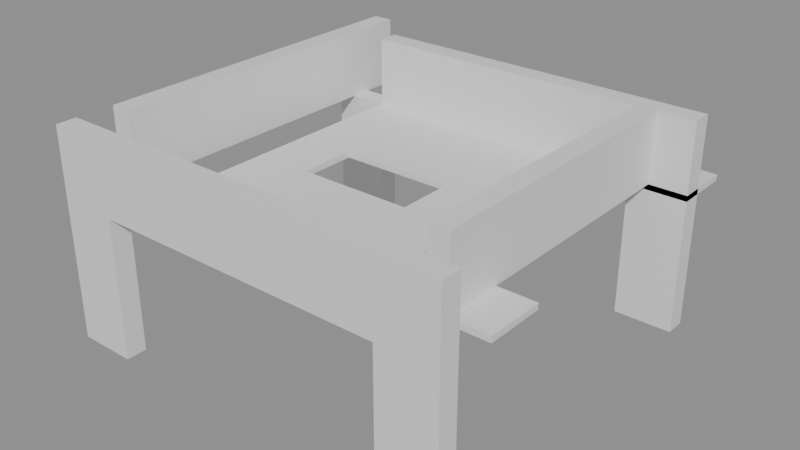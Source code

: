 # Source: building_lego.blend  (saved by Blender 5.0.119; exported with 4.5.12 LTS)
import bpy
from mathutils import Matrix  # noqa: F401  (used for matrix-valued properties, if any)

bpy.ops.wm.read_factory_settings(use_empty=True)
scene = bpy.context.scene
scene.name = 'Scene'

# ---- collections
col_01_paredes_externas = bpy.data.collections.new('01_Paredes_Externas'); scene.collection.children.link(col_01_paredes_externas)
col_03_pisos_escadas = bpy.data.collections.new('03_Pisos_Escadas'); scene.collection.children.link(col_03_pisos_escadas)

# ---- materials (node trees are filled in below, after node groups)
mat_mat_parede_externa = bpy.data.materials.new('Mat_Parede_Externa')
mat_mat_pisos = bpy.data.materials.new('Mat_Pisos')

# ---- material node trees
mat_mat_parede_externa.use_nodes = True; mat_mat_parede_externa.node_tree.nodes.clear()
_N = mat_mat_parede_externa.node_tree.nodes; _L = mat_mat_parede_externa.node_tree.links
n0 = _N.new('ShaderNodeBsdfPrincipled'); n0.name = 'BSDF - Pré-fundamentado'; n0.location = (-200, 100)
n1 = _N.new('ShaderNodeOutputMaterial'); n1.name = 'Saída de material'; n1.location = (200, 100)
_L.new(n0.outputs[0], n1.inputs[0])
n1.is_active_output = True
mat_mat_pisos.use_nodes = True; mat_mat_pisos.node_tree.nodes.clear()
_N = mat_mat_pisos.node_tree.nodes; _L = mat_mat_pisos.node_tree.links
n0 = _N.new('ShaderNodeBsdfPrincipled'); n0.name = 'BSDF - Pré-fundamentado'; n0.location = (-200, 100)
n1 = _N.new('ShaderNodeOutputMaterial'); n1.name = 'Saída de material'; n1.location = (200, 100)
_L.new(n0.outputs[0], n1.inputs[0])
n1.is_active_output = True

# ---- meshes
me_bloco_log_post_1361_591_z_87 = bpy.data.meshes.new('Bloco_log_post_1361_591_z-87')
me_bloco_log_post_1361_591_z_87.from_pydata([(-0.5, -0.175, -1.2), (0.5, -0.175, -1.2), (0.5, 0.175, -1.2), (-0.5, 0.175, -1.2), (-0.5, -0.175, 1.2), (0.5, -0.175, 1.2), (0.5, 0.175, 1.2), (-0.5, 0.175, 1.2)], [], [(0, 1, 2, 3), (4, 7, 6, 5), (0, 4, 5, 1), (2, 6, 7, 3), (0, 3, 7, 4), (1, 5, 6, 2)])
me_bloco_log_post_1361_591_z_87.materials.append(mat_mat_parede_externa)
me_bloco_log_post_1361_591_z_87.update()
me_bloco_log_post_1361_591_z_67 = bpy.data.meshes.new('Bloco_log_post_1361_591_z-67')
me_bloco_log_post_1361_591_z_67.from_pydata([(-0.5, -0.175, -0.6), (0.5, -0.175, -0.6), (0.5, 0.175, -0.6), (-0.5, 0.175, -0.6), (-0.5, -0.175, 0.6), (0.5, -0.175, 0.6), (0.5, 0.175, 0.6), (-0.5, 0.175, 0.6)], [], [(0, 1, 2, 3), (4, 7, 6, 5), (0, 4, 5, 1), (2, 6, 7, 3), (0, 3, 7, 4), (1, 5, 6, 2)])
me_bloco_log_post_1361_591_z_67.materials.append(mat_mat_parede_externa)
me_bloco_log_post_1361_591_z_67.update()
me_bloco_log_wall_1362_591_z_67 = bpy.data.meshes.new('Bloco_log_wall_1362_591_z-67')
me_bloco_log_wall_1362_591_z_67.from_pydata([(-0.5, -0.175, -0.6), (0.5, -0.175, -0.6), (0.5, 0.175, -0.6), (-0.5, 0.175, -0.6), (-0.5, -0.175, 0.6), (0.5, -0.175, 0.6), (0.5, 0.175, 0.6), (-0.5, 0.175, 0.6)], [], [(0, 1, 2, 3), (4, 7, 6, 5), (0, 4, 5, 1), (2, 6, 7, 3), (0, 3, 7, 4), (1, 5, 6, 2)])
me_bloco_log_wall_1362_591_z_67.materials.append(mat_mat_parede_externa)
me_bloco_log_wall_1362_591_z_67.update()
me_bloco_log_wall_1363_591_z_67 = bpy.data.meshes.new('Bloco_log_wall_1363_591_z-67')
me_bloco_log_wall_1363_591_z_67.from_pydata([(-0.5, -0.175, -0.6), (0.5, -0.175, -0.6), (0.5, 0.175, -0.6), (-0.5, 0.175, -0.6), (-0.5, -0.175, 0.6), (0.5, -0.175, 0.6), (0.5, 0.175, 0.6), (-0.5, 0.175, 0.6)], [], [(0, 1, 2, 3), (4, 7, 6, 5), (0, 4, 5, 1), (2, 6, 7, 3), (0, 3, 7, 4), (1, 5, 6, 2)])
me_bloco_log_wall_1363_591_z_67.materials.append(mat_mat_parede_externa)
me_bloco_log_wall_1363_591_z_67.update()
me_bloco_log_wall_1364_591_z_67 = bpy.data.meshes.new('Bloco_log_wall_1364_591_z-67')
me_bloco_log_wall_1364_591_z_67.from_pydata([(-0.5, -0.175, -0.6), (0.5, -0.175, -0.6), (0.5, 0.175, -0.6), (-0.5, 0.175, -0.6), (-0.5, -0.175, 0.6), (0.5, -0.175, 0.6), (0.5, 0.175, 0.6), (-0.5, 0.175, 0.6)], [], [(0, 1, 2, 3), (4, 7, 6, 5), (0, 4, 5, 1), (2, 6, 7, 3), (0, 3, 7, 4), (1, 5, 6, 2)])
me_bloco_log_wall_1364_591_z_67.materials.append(mat_mat_parede_externa)
me_bloco_log_wall_1364_591_z_67.update()
me_bloco_log_wall_1365_591_z_67 = bpy.data.meshes.new('Bloco_log_wall_1365_591_z-67')
me_bloco_log_wall_1365_591_z_67.from_pydata([(-0.5, -0.175, -0.6), (0.5, -0.175, -0.6), (0.5, 0.175, -0.6), (-0.5, 0.175, -0.6), (-0.5, -0.175, 0.6), (0.5, -0.175, 0.6), (0.5, 0.175, 0.6), (-0.5, 0.175, 0.6)], [], [(0, 1, 2, 3), (4, 7, 6, 5), (0, 4, 5, 1), (2, 6, 7, 3), (0, 3, 7, 4), (1, 5, 6, 2)])
me_bloco_log_wall_1365_591_z_67.materials.append(mat_mat_parede_externa)
me_bloco_log_wall_1365_591_z_67.update()
me_bloco_log_wall_1366_591_z_67 = bpy.data.meshes.new('Bloco_log_wall_1366_591_z-67')
me_bloco_log_wall_1366_591_z_67.from_pydata([(-0.5, -0.175, -0.6), (0.5, -0.175, -0.6), (0.5, 0.175, -0.6), (-0.5, 0.175, -0.6), (-0.5, -0.175, 0.6), (0.5, -0.175, 0.6), (0.5, 0.175, 0.6), (-0.5, 0.175, 0.6)], [], [(0, 1, 2, 3), (4, 7, 6, 5), (0, 4, 5, 1), (2, 6, 7, 3), (0, 3, 7, 4), (1, 5, 6, 2)])
me_bloco_log_wall_1366_591_z_67.materials.append(mat_mat_parede_externa)
me_bloco_log_wall_1366_591_z_67.update()
me_bloco_log_post_1367_591_z_87 = bpy.data.meshes.new('Bloco_log_post_1367_591_z-87')
me_bloco_log_post_1367_591_z_87.from_pydata([(-0.5, -0.175, -1.2), (0.5, -0.175, -1.2), (0.5, 0.175, -1.2), (-0.5, 0.175, -1.2), (-0.5, -0.175, 1.2), (0.5, -0.175, 1.2), (0.5, 0.175, 1.2), (-0.5, 0.175, 1.2)], [], [(0, 1, 2, 3), (4, 7, 6, 5), (0, 4, 5, 1), (2, 6, 7, 3), (0, 3, 7, 4), (1, 5, 6, 2)])
me_bloco_log_post_1367_591_z_87.materials.append(mat_mat_parede_externa)
me_bloco_log_post_1367_591_z_87.update()
me_bloco_log_wall_1367_591_z_67 = bpy.data.meshes.new('Bloco_log_wall_1367_591_z-67')
me_bloco_log_wall_1367_591_z_67.from_pydata([(-0.5, -0.175, -0.6), (0.5, -0.175, -0.6), (0.5, 0.175, -0.6), (-0.5, 0.175, -0.6), (-0.5, -0.175, 0.6), (0.5, -0.175, 0.6), (0.5, 0.175, 0.6), (-0.5, 0.175, 0.6)], [], [(0, 1, 2, 3), (4, 7, 6, 5), (0, 4, 5, 1), (2, 6, 7, 3), (0, 3, 7, 4), (1, 5, 6, 2)])
me_bloco_log_wall_1367_591_z_67.materials.append(mat_mat_parede_externa)
me_bloco_log_wall_1367_591_z_67.update()
me_bloco_log_post_1361_597_z_87 = bpy.data.meshes.new('Bloco_log_post_1361_597_z-87')
me_bloco_log_post_1361_597_z_87.from_pydata([(-0.5, -0.175, -1.2), (0.5, -0.175, -1.2), (0.5, 0.175, -1.2), (-0.5, 0.175, -1.2), (-0.5, -0.175, 1.2), (0.5, -0.175, 1.2), (0.5, 0.175, 1.2), (-0.5, 0.175, 1.2)], [], [(0, 1, 2, 3), (4, 7, 6, 5), (0, 4, 5, 1), (2, 6, 7, 3), (0, 3, 7, 4), (1, 5, 6, 2)])
me_bloco_log_post_1361_597_z_87.materials.append(mat_mat_parede_externa)
me_bloco_log_post_1361_597_z_87.update()
me_bloco_log_wall_1362_597_z_67 = bpy.data.meshes.new('Bloco_log_wall_1362_597_z-67')
me_bloco_log_wall_1362_597_z_67.from_pydata([(-0.5, -0.175, -0.6), (0.5, -0.175, -0.6), (0.5, 0.175, -0.6), (-0.5, 0.175, -0.6), (-0.5, -0.175, 0.6), (0.5, -0.175, 0.6), (0.5, 0.175, 0.6), (-0.5, 0.175, 0.6)], [], [(0, 1, 2, 3), (4, 7, 6, 5), (0, 4, 5, 1), (2, 6, 7, 3), (0, 3, 7, 4), (1, 5, 6, 2)])
me_bloco_log_wall_1362_597_z_67.materials.append(mat_mat_parede_externa)
me_bloco_log_wall_1362_597_z_67.update()
me_bloco_log_wall_1363_597_z_67 = bpy.data.meshes.new('Bloco_log_wall_1363_597_z-67')
me_bloco_log_wall_1363_597_z_67.from_pydata([(-0.5, -0.175, -0.6), (0.5, -0.175, -0.6), (0.5, 0.175, -0.6), (-0.5, 0.175, -0.6), (-0.5, -0.175, 0.6), (0.5, -0.175, 0.6), (0.5, 0.175, 0.6), (-0.5, 0.175, 0.6)], [], [(0, 1, 2, 3), (4, 7, 6, 5), (0, 4, 5, 1), (2, 6, 7, 3), (0, 3, 7, 4), (1, 5, 6, 2)])
me_bloco_log_wall_1363_597_z_67.materials.append(mat_mat_parede_externa)
me_bloco_log_wall_1363_597_z_67.update()
me_bloco_log_wall_1364_597_z_67 = bpy.data.meshes.new('Bloco_log_wall_1364_597_z-67')
me_bloco_log_wall_1364_597_z_67.from_pydata([(-0.5, -0.175, -0.6), (0.5, -0.175, -0.6), (0.5, 0.175, -0.6), (-0.5, 0.175, -0.6), (-0.5, -0.175, 0.6), (0.5, -0.175, 0.6), (0.5, 0.175, 0.6), (-0.5, 0.175, 0.6)], [], [(0, 1, 2, 3), (4, 7, 6, 5), (0, 4, 5, 1), (2, 6, 7, 3), (0, 3, 7, 4), (1, 5, 6, 2)])
me_bloco_log_wall_1364_597_z_67.materials.append(mat_mat_parede_externa)
me_bloco_log_wall_1364_597_z_67.update()
me_bloco_log_wall_1365_597_z_67 = bpy.data.meshes.new('Bloco_log_wall_1365_597_z-67')
me_bloco_log_wall_1365_597_z_67.from_pydata([(-0.5, -0.175, -0.6), (0.5, -0.175, -0.6), (0.5, 0.175, -0.6), (-0.5, 0.175, -0.6), (-0.5, -0.175, 0.6), (0.5, -0.175, 0.6), (0.5, 0.175, 0.6), (-0.5, 0.175, 0.6)], [], [(0, 1, 2, 3), (4, 7, 6, 5), (0, 4, 5, 1), (2, 6, 7, 3), (0, 3, 7, 4), (1, 5, 6, 2)])
me_bloco_log_wall_1365_597_z_67.materials.append(mat_mat_parede_externa)
me_bloco_log_wall_1365_597_z_67.update()
me_bloco_log_wall_1366_597_z_67 = bpy.data.meshes.new('Bloco_log_wall_1366_597_z-67')
me_bloco_log_wall_1366_597_z_67.from_pydata([(-0.5, -0.175, -0.6), (0.5, -0.175, -0.6), (0.5, 0.175, -0.6), (-0.5, 0.175, -0.6), (-0.5, -0.175, 0.6), (0.5, -0.175, 0.6), (0.5, 0.175, 0.6), (-0.5, 0.175, 0.6)], [], [(0, 1, 2, 3), (4, 7, 6, 5), (0, 4, 5, 1), (2, 6, 7, 3), (0, 3, 7, 4), (1, 5, 6, 2)])
me_bloco_log_wall_1366_597_z_67.materials.append(mat_mat_parede_externa)
me_bloco_log_wall_1366_597_z_67.update()
me_bloco_log_post_1367_597_z_87 = bpy.data.meshes.new('Bloco_log_post_1367_597_z-87')
me_bloco_log_post_1367_597_z_87.from_pydata([(-0.5, -0.175, -1.2), (0.5, -0.175, -1.2), (0.5, 0.175, -1.2), (-0.5, 0.175, -1.2), (-0.5, -0.175, 1.2), (0.5, -0.175, 1.2), (0.5, 0.175, 1.2), (-0.5, 0.175, 1.2)], [], [(0, 1, 2, 3), (4, 7, 6, 5), (0, 4, 5, 1), (2, 6, 7, 3), (0, 3, 7, 4), (1, 5, 6, 2)])
me_bloco_log_post_1367_597_z_87.materials.append(mat_mat_parede_externa)
me_bloco_log_post_1367_597_z_87.update()
me_bloco_log_wall_1367_597_z_67 = bpy.data.meshes.new('Bloco_log_wall_1367_597_z-67')
me_bloco_log_wall_1367_597_z_67.from_pydata([(-0.5, -0.175, -0.6), (0.5, -0.175, -0.6), (0.5, 0.175, -0.6), (-0.5, 0.175, -0.6), (-0.5, -0.175, 0.6), (0.5, -0.175, 0.6), (0.5, 0.175, 0.6), (-0.5, 0.175, 0.6)], [], [(0, 1, 2, 3), (4, 7, 6, 5), (0, 4, 5, 1), (2, 6, 7, 3), (0, 3, 7, 4), (1, 5, 6, 2)])
me_bloco_log_wall_1367_597_z_67.materials.append(mat_mat_parede_externa)
me_bloco_log_wall_1367_597_z_67.update()
me_bloco_log_wall_1361_592_z_67 = bpy.data.meshes.new('Bloco_log_wall_1361_592_z-67')
me_bloco_log_wall_1361_592_z_67.from_pydata([(-0.175, -0.5, -0.6), (0.175, -0.5, -0.6), (0.175, 0.5, -0.6), (-0.175, 0.5, -0.6), (-0.175, -0.5, 0.6), (0.175, -0.5, 0.6), (0.175, 0.5, 0.6), (-0.175, 0.5, 0.6)], [], [(0, 1, 2, 3), (4, 7, 6, 5), (0, 4, 5, 1), (2, 6, 7, 3), (0, 3, 7, 4), (1, 5, 6, 2)])
me_bloco_log_wall_1361_592_z_67.materials.append(mat_mat_parede_externa)
me_bloco_log_wall_1361_592_z_67.update()
me_bloco_log_wall_1361_593_z_67 = bpy.data.meshes.new('Bloco_log_wall_1361_593_z-67')
me_bloco_log_wall_1361_593_z_67.from_pydata([(-0.175, -0.5, -0.6), (0.175, -0.5, -0.6), (0.175, 0.5, -0.6), (-0.175, 0.5, -0.6), (-0.175, -0.5, 0.6), (0.175, -0.5, 0.6), (0.175, 0.5, 0.6), (-0.175, 0.5, 0.6)], [], [(0, 1, 2, 3), (4, 7, 6, 5), (0, 4, 5, 1), (2, 6, 7, 3), (0, 3, 7, 4), (1, 5, 6, 2)])
me_bloco_log_wall_1361_593_z_67.materials.append(mat_mat_parede_externa)
me_bloco_log_wall_1361_593_z_67.update()
me_bloco_log_wall_1361_594_z_67 = bpy.data.meshes.new('Bloco_log_wall_1361_594_z-67')
me_bloco_log_wall_1361_594_z_67.from_pydata([(-0.175, -0.5, -0.6), (0.175, -0.5, -0.6), (0.175, 0.5, -0.6), (-0.175, 0.5, -0.6), (-0.175, -0.5, 0.6), (0.175, -0.5, 0.6), (0.175, 0.5, 0.6), (-0.175, 0.5, 0.6)], [], [(0, 1, 2, 3), (4, 7, 6, 5), (0, 4, 5, 1), (2, 6, 7, 3), (0, 3, 7, 4), (1, 5, 6, 2)])
me_bloco_log_wall_1361_594_z_67.materials.append(mat_mat_parede_externa)
me_bloco_log_wall_1361_594_z_67.update()
me_bloco_log_wall_1361_595_z_67 = bpy.data.meshes.new('Bloco_log_wall_1361_595_z-67')
me_bloco_log_wall_1361_595_z_67.from_pydata([(-0.175, -0.5, -0.6), (0.175, -0.5, -0.6), (0.175, 0.5, -0.6), (-0.175, 0.5, -0.6), (-0.175, -0.5, 0.6), (0.175, -0.5, 0.6), (0.175, 0.5, 0.6), (-0.175, 0.5, 0.6)], [], [(0, 1, 2, 3), (4, 7, 6, 5), (0, 4, 5, 1), (2, 6, 7, 3), (0, 3, 7, 4), (1, 5, 6, 2)])
me_bloco_log_wall_1361_595_z_67.materials.append(mat_mat_parede_externa)
me_bloco_log_wall_1361_595_z_67.update()
me_bloco_log_wall_1361_596_z_67 = bpy.data.meshes.new('Bloco_log_wall_1361_596_z-67')
me_bloco_log_wall_1361_596_z_67.from_pydata([(-0.175, -0.5, -0.6), (0.175, -0.5, -0.6), (0.175, 0.5, -0.6), (-0.175, 0.5, -0.6), (-0.175, -0.5, 0.6), (0.175, -0.5, 0.6), (0.175, 0.5, 0.6), (-0.175, 0.5, 0.6)], [], [(0, 1, 2, 3), (4, 7, 6, 5), (0, 4, 5, 1), (2, 6, 7, 3), (0, 3, 7, 4), (1, 5, 6, 2)])
me_bloco_log_wall_1361_596_z_67.materials.append(mat_mat_parede_externa)
me_bloco_log_wall_1361_596_z_67.update()
me_bloco_log_wall_1361_597_z_67 = bpy.data.meshes.new('Bloco_log_wall_1361_597_z-67')
me_bloco_log_wall_1361_597_z_67.from_pydata([(-0.175, -0.5, -0.6), (0.175, -0.5, -0.6), (0.175, 0.5, -0.6), (-0.175, 0.5, -0.6), (-0.175, -0.5, 0.6), (0.175, -0.5, 0.6), (0.175, 0.5, 0.6), (-0.175, 0.5, 0.6)], [], [(0, 1, 2, 3), (4, 7, 6, 5), (0, 4, 5, 1), (2, 6, 7, 3), (0, 3, 7, 4), (1, 5, 6, 2)])
me_bloco_log_wall_1361_597_z_67.materials.append(mat_mat_parede_externa)
me_bloco_log_wall_1361_597_z_67.update()
me_bloco_log_wall_1367_592_z_67 = bpy.data.meshes.new('Bloco_log_wall_1367_592_z-67')
me_bloco_log_wall_1367_592_z_67.from_pydata([(-0.175, -0.5, -0.6), (0.175, -0.5, -0.6), (0.175, 0.5, -0.6), (-0.175, 0.5, -0.6), (-0.175, -0.5, 0.6), (0.175, -0.5, 0.6), (0.175, 0.5, 0.6), (-0.175, 0.5, 0.6)], [], [(0, 1, 2, 3), (4, 7, 6, 5), (0, 4, 5, 1), (2, 6, 7, 3), (0, 3, 7, 4), (1, 5, 6, 2)])
me_bloco_log_wall_1367_592_z_67.materials.append(mat_mat_parede_externa)
me_bloco_log_wall_1367_592_z_67.update()
me_bloco_log_wall_1367_593_z_67 = bpy.data.meshes.new('Bloco_log_wall_1367_593_z-67')
me_bloco_log_wall_1367_593_z_67.from_pydata([(-0.175, -0.5, -0.6), (0.175, -0.5, -0.6), (0.175, 0.5, -0.6), (-0.175, 0.5, -0.6), (-0.175, -0.5, 0.6), (0.175, -0.5, 0.6), (0.175, 0.5, 0.6), (-0.175, 0.5, 0.6)], [], [(0, 1, 2, 3), (4, 7, 6, 5), (0, 4, 5, 1), (2, 6, 7, 3), (0, 3, 7, 4), (1, 5, 6, 2)])
me_bloco_log_wall_1367_593_z_67.materials.append(mat_mat_parede_externa)
me_bloco_log_wall_1367_593_z_67.update()
me_bloco_log_wall_1367_594_z_67 = bpy.data.meshes.new('Bloco_log_wall_1367_594_z-67')
me_bloco_log_wall_1367_594_z_67.from_pydata([(-0.175, -0.5, -0.6), (0.175, -0.5, -0.6), (0.175, 0.5, -0.6), (-0.175, 0.5, -0.6), (-0.175, -0.5, 0.6), (0.175, -0.5, 0.6), (0.175, 0.5, 0.6), (-0.175, 0.5, 0.6)], [], [(0, 1, 2, 3), (4, 7, 6, 5), (0, 4, 5, 1), (2, 6, 7, 3), (0, 3, 7, 4), (1, 5, 6, 2)])
me_bloco_log_wall_1367_594_z_67.materials.append(mat_mat_parede_externa)
me_bloco_log_wall_1367_594_z_67.update()
me_bloco_log_wall_1367_595_z_67 = bpy.data.meshes.new('Bloco_log_wall_1367_595_z-67')
me_bloco_log_wall_1367_595_z_67.from_pydata([(-0.175, -0.5, -0.6), (0.175, -0.5, -0.6), (0.175, 0.5, -0.6), (-0.175, 0.5, -0.6), (-0.175, -0.5, 0.6), (0.175, -0.5, 0.6), (0.175, 0.5, 0.6), (-0.175, 0.5, 0.6)], [], [(0, 1, 2, 3), (4, 7, 6, 5), (0, 4, 5, 1), (2, 6, 7, 3), (0, 3, 7, 4), (1, 5, 6, 2)])
me_bloco_log_wall_1367_595_z_67.materials.append(mat_mat_parede_externa)
me_bloco_log_wall_1367_595_z_67.update()
me_bloco_log_wall_1367_596_z_67 = bpy.data.meshes.new('Bloco_log_wall_1367_596_z-67')
me_bloco_log_wall_1367_596_z_67.from_pydata([(-0.175, -0.5, -0.6), (0.175, -0.5, -0.6), (0.175, 0.5, -0.6), (-0.175, 0.5, -0.6), (-0.175, -0.5, 0.6), (0.175, -0.5, 0.6), (0.175, 0.5, 0.6), (-0.175, 0.5, 0.6)], [], [(0, 1, 2, 3), (4, 7, 6, 5), (0, 4, 5, 1), (2, 6, 7, 3), (0, 3, 7, 4), (1, 5, 6, 2)])
me_bloco_log_wall_1367_596_z_67.materials.append(mat_mat_parede_externa)
me_bloco_log_wall_1367_596_z_67.update()
me_piso_wooden_boards_1362_592_z_67 = bpy.data.meshes.new('Piso_wooden_boards_1362_592_z-67')
me_piso_wooden_boards_1362_592_z_67.from_pydata([(-0.5, -0.5, -0.05), (0.5, -0.5, -0.05), (0.5, 0.5, -0.05), (-0.5, 0.5, -0.05), (-0.5, -0.5, 0.05), (0.5, -0.5, 0.05), (0.5, 0.5, 0.05), (-0.5, 0.5, 0.05)], [], [(0, 1, 2, 3), (4, 7, 6, 5), (0, 4, 5, 1), (2, 6, 7, 3), (0, 3, 7, 4), (1, 5, 6, 2)])
me_piso_wooden_boards_1362_592_z_67.materials.append(mat_mat_pisos)
me_piso_wooden_boards_1362_592_z_67.update()
me_piso_wooden_boards_1363_592_z_67 = bpy.data.meshes.new('Piso_wooden_boards_1363_592_z-67')
me_piso_wooden_boards_1363_592_z_67.from_pydata([(-0.5, -0.5, -0.05), (0.5, -0.5, -0.05), (0.5, 0.5, -0.05), (-0.5, 0.5, -0.05), (-0.5, -0.5, 0.05), (0.5, -0.5, 0.05), (0.5, 0.5, 0.05), (-0.5, 0.5, 0.05)], [], [(0, 1, 2, 3), (4, 7, 6, 5), (0, 4, 5, 1), (2, 6, 7, 3), (0, 3, 7, 4), (1, 5, 6, 2)])
me_piso_wooden_boards_1363_592_z_67.materials.append(mat_mat_pisos)
me_piso_wooden_boards_1363_592_z_67.update()
me_piso_wooden_boards_1364_592_z_67 = bpy.data.meshes.new('Piso_wooden_boards_1364_592_z-67')
me_piso_wooden_boards_1364_592_z_67.from_pydata([(-0.5, -0.5, -0.05), (0.5, -0.5, -0.05), (0.5, 0.5, -0.05), (-0.5, 0.5, -0.05), (-0.5, -0.5, 0.05), (0.5, -0.5, 0.05), (0.5, 0.5, 0.05), (-0.5, 0.5, 0.05)], [], [(0, 1, 2, 3), (4, 7, 6, 5), (0, 4, 5, 1), (2, 6, 7, 3), (0, 3, 7, 4), (1, 5, 6, 2)])
me_piso_wooden_boards_1364_592_z_67.materials.append(mat_mat_pisos)
me_piso_wooden_boards_1364_592_z_67.update()
me_piso_wooden_boards_1365_592_z_67 = bpy.data.meshes.new('Piso_wooden_boards_1365_592_z-67')
me_piso_wooden_boards_1365_592_z_67.from_pydata([(-0.5, -0.5, -0.05), (0.5, -0.5, -0.05), (0.5, 0.5, -0.05), (-0.5, 0.5, -0.05), (-0.5, -0.5, 0.05), (0.5, -0.5, 0.05), (0.5, 0.5, 0.05), (-0.5, 0.5, 0.05)], [], [(0, 1, 2, 3), (4, 7, 6, 5), (0, 4, 5, 1), (2, 6, 7, 3), (0, 3, 7, 4), (1, 5, 6, 2)])
me_piso_wooden_boards_1365_592_z_67.materials.append(mat_mat_pisos)
me_piso_wooden_boards_1365_592_z_67.update()
me_piso_wooden_boards_1366_592_z_67 = bpy.data.meshes.new('Piso_wooden_boards_1366_592_z-67')
me_piso_wooden_boards_1366_592_z_67.from_pydata([(-0.5, -0.5, -0.05), (0.5, -0.5, -0.05), (0.5, 0.5, -0.05), (-0.5, 0.5, -0.05), (-0.5, -0.5, 0.05), (0.5, -0.5, 0.05), (0.5, 0.5, 0.05), (-0.5, 0.5, 0.05)], [], [(0, 1, 2, 3), (4, 7, 6, 5), (0, 4, 5, 1), (2, 6, 7, 3), (0, 3, 7, 4), (1, 5, 6, 2)])
me_piso_wooden_boards_1366_592_z_67.materials.append(mat_mat_pisos)
me_piso_wooden_boards_1366_592_z_67.update()
me_piso_wooden_boards_1367_592_z_67 = bpy.data.meshes.new('Piso_wooden_boards_1367_592_z-67')
me_piso_wooden_boards_1367_592_z_67.from_pydata([(-0.5, -0.5, -0.05), (0.5, -0.5, -0.05), (0.5, 0.5, -0.05), (-0.5, 0.5, -0.05), (-0.5, -0.5, 0.05), (0.5, -0.5, 0.05), (0.5, 0.5, 0.05), (-0.5, 0.5, 0.05)], [], [(0, 1, 2, 3), (4, 7, 6, 5), (0, 4, 5, 1), (2, 6, 7, 3), (0, 3, 7, 4), (1, 5, 6, 2)])
me_piso_wooden_boards_1367_592_z_67.materials.append(mat_mat_pisos)
me_piso_wooden_boards_1367_592_z_67.update()
me_piso_wooden_boards_1362_593_z_67 = bpy.data.meshes.new('Piso_wooden_boards_1362_593_z-67')
me_piso_wooden_boards_1362_593_z_67.from_pydata([(-0.5, -0.5, -0.05), (0.5, -0.5, -0.05), (0.5, 0.5, -0.05), (-0.5, 0.5, -0.05), (-0.5, -0.5, 0.05), (0.5, -0.5, 0.05), (0.5, 0.5, 0.05), (-0.5, 0.5, 0.05)], [], [(0, 1, 2, 3), (4, 7, 6, 5), (0, 4, 5, 1), (2, 6, 7, 3), (0, 3, 7, 4), (1, 5, 6, 2)])
me_piso_wooden_boards_1362_593_z_67.materials.append(mat_mat_pisos)
me_piso_wooden_boards_1362_593_z_67.update()
me_piso_wooden_boards_1363_593_z_67 = bpy.data.meshes.new('Piso_wooden_boards_1363_593_z-67')
me_piso_wooden_boards_1363_593_z_67.from_pydata([(-0.5, -0.5, -0.05), (0.5, -0.5, -0.05), (0.5, 0.5, -0.05), (-0.5, 0.5, -0.05), (-0.5, -0.5, 0.05), (0.5, -0.5, 0.05), (0.5, 0.5, 0.05), (-0.5, 0.5, 0.05)], [], [(0, 1, 2, 3), (4, 7, 6, 5), (0, 4, 5, 1), (2, 6, 7, 3), (0, 3, 7, 4), (1, 5, 6, 2)])
me_piso_wooden_boards_1363_593_z_67.materials.append(mat_mat_pisos)
me_piso_wooden_boards_1363_593_z_67.update()
me_piso_wooden_boards_1364_593_z_67 = bpy.data.meshes.new('Piso_wooden_boards_1364_593_z-67')
me_piso_wooden_boards_1364_593_z_67.from_pydata([(-0.5, -0.5, -0.05), (0.5, -0.5, -0.05), (0.5, 0.5, -0.05), (-0.5, 0.5, -0.05), (-0.5, -0.5, 0.05), (0.5, -0.5, 0.05), (0.5, 0.5, 0.05), (-0.5, 0.5, 0.05)], [], [(0, 1, 2, 3), (4, 7, 6, 5), (0, 4, 5, 1), (2, 6, 7, 3), (0, 3, 7, 4), (1, 5, 6, 2)])
me_piso_wooden_boards_1364_593_z_67.materials.append(mat_mat_pisos)
me_piso_wooden_boards_1364_593_z_67.update()
me_piso_wooden_boards_1365_593_z_67 = bpy.data.meshes.new('Piso_wooden_boards_1365_593_z-67')
me_piso_wooden_boards_1365_593_z_67.from_pydata([(-0.5, -0.5, -0.05), (0.5, -0.5, -0.05), (0.5, 0.5, -0.05), (-0.5, 0.5, -0.05), (-0.5, -0.5, 0.05), (0.5, -0.5, 0.05), (0.5, 0.5, 0.05), (-0.5, 0.5, 0.05)], [], [(0, 1, 2, 3), (4, 7, 6, 5), (0, 4, 5, 1), (2, 6, 7, 3), (0, 3, 7, 4), (1, 5, 6, 2)])
me_piso_wooden_boards_1365_593_z_67.materials.append(mat_mat_pisos)
me_piso_wooden_boards_1365_593_z_67.update()
me_piso_wooden_boards_1366_593_z_67 = bpy.data.meshes.new('Piso_wooden_boards_1366_593_z-67')
me_piso_wooden_boards_1366_593_z_67.from_pydata([(-0.5, -0.5, -0.05), (0.5, -0.5, -0.05), (0.5, 0.5, -0.05), (-0.5, 0.5, -0.05), (-0.5, -0.5, 0.05), (0.5, -0.5, 0.05), (0.5, 0.5, 0.05), (-0.5, 0.5, 0.05)], [], [(0, 1, 2, 3), (4, 7, 6, 5), (0, 4, 5, 1), (2, 6, 7, 3), (0, 3, 7, 4), (1, 5, 6, 2)])
me_piso_wooden_boards_1366_593_z_67.materials.append(mat_mat_pisos)
me_piso_wooden_boards_1366_593_z_67.update()
me_piso_wooden_boards_1362_594_z_67 = bpy.data.meshes.new('Piso_wooden_boards_1362_594_z-67')
me_piso_wooden_boards_1362_594_z_67.from_pydata([(-0.5, -0.5, -0.05), (0.5, -0.5, -0.05), (0.5, 0.5, -0.05), (-0.5, 0.5, -0.05), (-0.5, -0.5, 0.05), (0.5, -0.5, 0.05), (0.5, 0.5, 0.05), (-0.5, 0.5, 0.05)], [], [(0, 1, 2, 3), (4, 7, 6, 5), (0, 4, 5, 1), (2, 6, 7, 3), (0, 3, 7, 4), (1, 5, 6, 2)])
me_piso_wooden_boards_1362_594_z_67.materials.append(mat_mat_pisos)
me_piso_wooden_boards_1362_594_z_67.update()
me_piso_wooden_ladder_1363_594_z_75 = bpy.data.meshes.new('Piso_wooden_ladder_1363_594_z-75')
me_piso_wooden_ladder_1363_594_z_75.from_pydata([(-0.5, -0.5, -0.05), (0.5, -0.5, -0.05), (0.5, 0.5, -0.05), (-0.5, 0.5, -0.05), (-0.5, -0.5, 0.05), (0.5, -0.5, 0.05), (0.5, 0.5, 0.05), (-0.5, 0.5, 0.05)], [], [(0, 1, 2, 3), (4, 7, 6, 5), (0, 4, 5, 1), (2, 6, 7, 3), (0, 3, 7, 4), (1, 5, 6, 2)])
me_piso_wooden_ladder_1363_594_z_75.materials.append(mat_mat_pisos)
me_piso_wooden_ladder_1363_594_z_75.update()
me_piso_wooden_ladder_1364_594_z_87 = bpy.data.meshes.new('Piso_wooden_ladder_1364_594_z-87')
me_piso_wooden_ladder_1364_594_z_87.from_pydata([(-0.5, -0.5, -0.05), (0.5, -0.5, -0.05), (0.5, 0.5, -0.05), (-0.5, 0.5, -0.05), (-0.5, -0.5, 0.05), (0.5, -0.5, 0.05), (0.5, 0.5, 0.05), (-0.5, 0.5, 0.05)], [], [(0, 1, 2, 3), (4, 7, 6, 5), (0, 4, 5, 1), (2, 6, 7, 3), (0, 3, 7, 4), (1, 5, 6, 2)])
me_piso_wooden_ladder_1364_594_z_87.materials.append(mat_mat_pisos)
me_piso_wooden_ladder_1364_594_z_87.update()
me_piso_wooden_boards_1365_594_z_67 = bpy.data.meshes.new('Piso_wooden_boards_1365_594_z-67')
me_piso_wooden_boards_1365_594_z_67.from_pydata([(-0.5, -0.5, -0.05), (0.5, -0.5, -0.05), (0.5, 0.5, -0.05), (-0.5, 0.5, -0.05), (-0.5, -0.5, 0.05), (0.5, -0.5, 0.05), (0.5, 0.5, 0.05), (-0.5, 0.5, 0.05)], [], [(0, 1, 2, 3), (4, 7, 6, 5), (0, 4, 5, 1), (2, 6, 7, 3), (0, 3, 7, 4), (1, 5, 6, 2)])
me_piso_wooden_boards_1365_594_z_67.materials.append(mat_mat_pisos)
me_piso_wooden_boards_1365_594_z_67.update()
me_piso_wooden_boards_1366_594_z_67 = bpy.data.meshes.new('Piso_wooden_boards_1366_594_z-67')
me_piso_wooden_boards_1366_594_z_67.from_pydata([(-0.5, -0.5, -0.05), (0.5, -0.5, -0.05), (0.5, 0.5, -0.05), (-0.5, 0.5, -0.05), (-0.5, -0.5, 0.05), (0.5, -0.5, 0.05), (0.5, 0.5, 0.05), (-0.5, 0.5, 0.05)], [], [(0, 1, 2, 3), (4, 7, 6, 5), (0, 4, 5, 1), (2, 6, 7, 3), (0, 3, 7, 4), (1, 5, 6, 2)])
me_piso_wooden_boards_1366_594_z_67.materials.append(mat_mat_pisos)
me_piso_wooden_boards_1366_594_z_67.update()
me_piso_wooden_boards_1362_595_z_67 = bpy.data.meshes.new('Piso_wooden_boards_1362_595_z-67')
me_piso_wooden_boards_1362_595_z_67.from_pydata([(-0.5, -0.5, -0.05), (0.5, -0.5, -0.05), (0.5, 0.5, -0.05), (-0.5, 0.5, -0.05), (-0.5, -0.5, 0.05), (0.5, -0.5, 0.05), (0.5, 0.5, 0.05), (-0.5, 0.5, 0.05)], [], [(0, 1, 2, 3), (4, 7, 6, 5), (0, 4, 5, 1), (2, 6, 7, 3), (0, 3, 7, 4), (1, 5, 6, 2)])
me_piso_wooden_boards_1362_595_z_67.materials.append(mat_mat_pisos)
me_piso_wooden_boards_1362_595_z_67.update()
me_piso_wooden_boards_1363_595_z_67 = bpy.data.meshes.new('Piso_wooden_boards_1363_595_z-67')
me_piso_wooden_boards_1363_595_z_67.from_pydata([(-0.5, -0.5, -0.05), (0.5, -0.5, -0.05), (0.5, 0.5, -0.05), (-0.5, 0.5, -0.05), (-0.5, -0.5, 0.05), (0.5, -0.5, 0.05), (0.5, 0.5, 0.05), (-0.5, 0.5, 0.05)], [], [(0, 1, 2, 3), (4, 7, 6, 5), (0, 4, 5, 1), (2, 6, 7, 3), (0, 3, 7, 4), (1, 5, 6, 2)])
me_piso_wooden_boards_1363_595_z_67.materials.append(mat_mat_pisos)
me_piso_wooden_boards_1363_595_z_67.update()
me_piso_wooden_boards_1364_595_z_67 = bpy.data.meshes.new('Piso_wooden_boards_1364_595_z-67')
me_piso_wooden_boards_1364_595_z_67.from_pydata([(-0.5, -0.5, -0.05), (0.5, -0.5, -0.05), (0.5, 0.5, -0.05), (-0.5, 0.5, -0.05), (-0.5, -0.5, 0.05), (0.5, -0.5, 0.05), (0.5, 0.5, 0.05), (-0.5, 0.5, 0.05)], [], [(0, 1, 2, 3), (4, 7, 6, 5), (0, 4, 5, 1), (2, 6, 7, 3), (0, 3, 7, 4), (1, 5, 6, 2)])
me_piso_wooden_boards_1364_595_z_67.materials.append(mat_mat_pisos)
me_piso_wooden_boards_1364_595_z_67.update()
me_piso_wooden_boards_1365_595_z_67 = bpy.data.meshes.new('Piso_wooden_boards_1365_595_z-67')
me_piso_wooden_boards_1365_595_z_67.from_pydata([(-0.5, -0.5, -0.05), (0.5, -0.5, -0.05), (0.5, 0.5, -0.05), (-0.5, 0.5, -0.05), (-0.5, -0.5, 0.05), (0.5, -0.5, 0.05), (0.5, 0.5, 0.05), (-0.5, 0.5, 0.05)], [], [(0, 1, 2, 3), (4, 7, 6, 5), (0, 4, 5, 1), (2, 6, 7, 3), (0, 3, 7, 4), (1, 5, 6, 2)])
me_piso_wooden_boards_1365_595_z_67.materials.append(mat_mat_pisos)
me_piso_wooden_boards_1365_595_z_67.update()
me_piso_wooden_boards_1366_595_z_67 = bpy.data.meshes.new('Piso_wooden_boards_1366_595_z-67')
me_piso_wooden_boards_1366_595_z_67.from_pydata([(-0.5, -0.5, -0.05), (0.5, -0.5, -0.05), (0.5, 0.5, -0.05), (-0.5, 0.5, -0.05), (-0.5, -0.5, 0.05), (0.5, -0.5, 0.05), (0.5, 0.5, 0.05), (-0.5, 0.5, 0.05)], [], [(0, 1, 2, 3), (4, 7, 6, 5), (0, 4, 5, 1), (2, 6, 7, 3), (0, 3, 7, 4), (1, 5, 6, 2)])
me_piso_wooden_boards_1366_595_z_67.materials.append(mat_mat_pisos)
me_piso_wooden_boards_1366_595_z_67.update()
me_piso_wooden_boards_1362_596_z_67 = bpy.data.meshes.new('Piso_wooden_boards_1362_596_z-67')
me_piso_wooden_boards_1362_596_z_67.from_pydata([(-0.5, -0.5, -0.05), (0.5, -0.5, -0.05), (0.5, 0.5, -0.05), (-0.5, 0.5, -0.05), (-0.5, -0.5, 0.05), (0.5, -0.5, 0.05), (0.5, 0.5, 0.05), (-0.5, 0.5, 0.05)], [], [(0, 1, 2, 3), (4, 7, 6, 5), (0, 4, 5, 1), (2, 6, 7, 3), (0, 3, 7, 4), (1, 5, 6, 2)])
me_piso_wooden_boards_1362_596_z_67.materials.append(mat_mat_pisos)
me_piso_wooden_boards_1362_596_z_67.update()
me_piso_wooden_boards_1363_596_z_67 = bpy.data.meshes.new('Piso_wooden_boards_1363_596_z-67')
me_piso_wooden_boards_1363_596_z_67.from_pydata([(-0.5, -0.5, -0.05), (0.5, -0.5, -0.05), (0.5, 0.5, -0.05), (-0.5, 0.5, -0.05), (-0.5, -0.5, 0.05), (0.5, -0.5, 0.05), (0.5, 0.5, 0.05), (-0.5, 0.5, 0.05)], [], [(0, 1, 2, 3), (4, 7, 6, 5), (0, 4, 5, 1), (2, 6, 7, 3), (0, 3, 7, 4), (1, 5, 6, 2)])
me_piso_wooden_boards_1363_596_z_67.materials.append(mat_mat_pisos)
me_piso_wooden_boards_1363_596_z_67.update()
me_piso_wooden_boards_1364_596_z_67 = bpy.data.meshes.new('Piso_wooden_boards_1364_596_z-67')
me_piso_wooden_boards_1364_596_z_67.from_pydata([(-0.5, -0.5, -0.05), (0.5, -0.5, -0.05), (0.5, 0.5, -0.05), (-0.5, 0.5, -0.05), (-0.5, -0.5, 0.05), (0.5, -0.5, 0.05), (0.5, 0.5, 0.05), (-0.5, 0.5, 0.05)], [], [(0, 1, 2, 3), (4, 7, 6, 5), (0, 4, 5, 1), (2, 6, 7, 3), (0, 3, 7, 4), (1, 5, 6, 2)])
me_piso_wooden_boards_1364_596_z_67.materials.append(mat_mat_pisos)
me_piso_wooden_boards_1364_596_z_67.update()
me_piso_wooden_boards_1365_596_z_67 = bpy.data.meshes.new('Piso_wooden_boards_1365_596_z-67')
me_piso_wooden_boards_1365_596_z_67.from_pydata([(-0.5, -0.5, -0.05), (0.5, -0.5, -0.05), (0.5, 0.5, -0.05), (-0.5, 0.5, -0.05), (-0.5, -0.5, 0.05), (0.5, -0.5, 0.05), (0.5, 0.5, 0.05), (-0.5, 0.5, 0.05)], [], [(0, 1, 2, 3), (4, 7, 6, 5), (0, 4, 5, 1), (2, 6, 7, 3), (0, 3, 7, 4), (1, 5, 6, 2)])
me_piso_wooden_boards_1365_596_z_67.materials.append(mat_mat_pisos)
me_piso_wooden_boards_1365_596_z_67.update()
me_piso_wooden_boards_1366_596_z_67 = bpy.data.meshes.new('Piso_wooden_boards_1366_596_z-67')
me_piso_wooden_boards_1366_596_z_67.from_pydata([(-0.5, -0.5, -0.05), (0.5, -0.5, -0.05), (0.5, 0.5, -0.05), (-0.5, 0.5, -0.05), (-0.5, -0.5, 0.05), (0.5, -0.5, 0.05), (0.5, 0.5, 0.05), (-0.5, 0.5, 0.05)], [], [(0, 1, 2, 3), (4, 7, 6, 5), (0, 4, 5, 1), (2, 6, 7, 3), (0, 3, 7, 4), (1, 5, 6, 2)])
me_piso_wooden_boards_1366_596_z_67.materials.append(mat_mat_pisos)
me_piso_wooden_boards_1366_596_z_67.update()
me_piso_wooden_boards_1362_597_z_67 = bpy.data.meshes.new('Piso_wooden_boards_1362_597_z-67')
me_piso_wooden_boards_1362_597_z_67.from_pydata([(-0.5, -0.5, -0.05), (0.5, -0.5, -0.05), (0.5, 0.5, -0.05), (-0.5, 0.5, -0.05), (-0.5, -0.5, 0.05), (0.5, -0.5, 0.05), (0.5, 0.5, 0.05), (-0.5, 0.5, 0.05)], [], [(0, 1, 2, 3), (4, 7, 6, 5), (0, 4, 5, 1), (2, 6, 7, 3), (0, 3, 7, 4), (1, 5, 6, 2)])
me_piso_wooden_boards_1362_597_z_67.materials.append(mat_mat_pisos)
me_piso_wooden_boards_1362_597_z_67.update()
me_piso_wooden_boards_1363_597_z_67 = bpy.data.meshes.new('Piso_wooden_boards_1363_597_z-67')
me_piso_wooden_boards_1363_597_z_67.from_pydata([(-0.5, -0.5, -0.05), (0.5, -0.5, -0.05), (0.5, 0.5, -0.05), (-0.5, 0.5, -0.05), (-0.5, -0.5, 0.05), (0.5, -0.5, 0.05), (0.5, 0.5, 0.05), (-0.5, 0.5, 0.05)], [], [(0, 1, 2, 3), (4, 7, 6, 5), (0, 4, 5, 1), (2, 6, 7, 3), (0, 3, 7, 4), (1, 5, 6, 2)])
me_piso_wooden_boards_1363_597_z_67.materials.append(mat_mat_pisos)
me_piso_wooden_boards_1363_597_z_67.update()
me_piso_wooden_boards_1364_597_z_67 = bpy.data.meshes.new('Piso_wooden_boards_1364_597_z-67')
me_piso_wooden_boards_1364_597_z_67.from_pydata([(-0.5, -0.5, -0.05), (0.5, -0.5, -0.05), (0.5, 0.5, -0.05), (-0.5, 0.5, -0.05), (-0.5, -0.5, 0.05), (0.5, -0.5, 0.05), (0.5, 0.5, 0.05), (-0.5, 0.5, 0.05)], [], [(0, 1, 2, 3), (4, 7, 6, 5), (0, 4, 5, 1), (2, 6, 7, 3), (0, 3, 7, 4), (1, 5, 6, 2)])
me_piso_wooden_boards_1364_597_z_67.materials.append(mat_mat_pisos)
me_piso_wooden_boards_1364_597_z_67.update()
me_piso_wooden_boards_1365_597_z_67 = bpy.data.meshes.new('Piso_wooden_boards_1365_597_z-67')
me_piso_wooden_boards_1365_597_z_67.from_pydata([(-0.5, -0.5, -0.05), (0.5, -0.5, -0.05), (0.5, 0.5, -0.05), (-0.5, 0.5, -0.05), (-0.5, -0.5, 0.05), (0.5, -0.5, 0.05), (0.5, 0.5, 0.05), (-0.5, 0.5, 0.05)], [], [(0, 1, 2, 3), (4, 7, 6, 5), (0, 4, 5, 1), (2, 6, 7, 3), (0, 3, 7, 4), (1, 5, 6, 2)])
me_piso_wooden_boards_1365_597_z_67.materials.append(mat_mat_pisos)
me_piso_wooden_boards_1365_597_z_67.update()
me_piso_wooden_boards_1366_597_z_67 = bpy.data.meshes.new('Piso_wooden_boards_1366_597_z-67')
me_piso_wooden_boards_1366_597_z_67.from_pydata([(-0.5, -0.5, -0.05), (0.5, -0.5, -0.05), (0.5, 0.5, -0.05), (-0.5, 0.5, -0.05), (-0.5, -0.5, 0.05), (0.5, -0.5, 0.05), (0.5, 0.5, 0.05), (-0.5, 0.5, 0.05)], [], [(0, 1, 2, 3), (4, 7, 6, 5), (0, 4, 5, 1), (2, 6, 7, 3), (0, 3, 7, 4), (1, 5, 6, 2)])
me_piso_wooden_boards_1366_597_z_67.materials.append(mat_mat_pisos)
me_piso_wooden_boards_1366_597_z_67.update()
me_piso_wooden_boards_1367_597_z_67 = bpy.data.meshes.new('Piso_wooden_boards_1367_597_z-67')
me_piso_wooden_boards_1367_597_z_67.from_pydata([(-0.5, -0.5, -0.05), (0.5, -0.5, -0.05), (0.5, 0.5, -0.05), (-0.5, 0.5, -0.05), (-0.5, -0.5, 0.05), (0.5, -0.5, 0.05), (0.5, 0.5, 0.05), (-0.5, 0.5, 0.05)], [], [(0, 1, 2, 3), (4, 7, 6, 5), (0, 4, 5, 1), (2, 6, 7, 3), (0, 3, 7, 4), (1, 5, 6, 2)])
me_piso_wooden_boards_1367_597_z_67.materials.append(mat_mat_pisos)
me_piso_wooden_boards_1367_597_z_67.update()

# ---- objects
ob_parede_externa_norte_y591_x1361_1367 = bpy.data.objects.new('Parede_Externa_Norte_Y591_X1361_1367', None)
ob_bloco_log_post_1361_591_z_87 = bpy.data.objects.new('Bloco_log_post_1361_591_z-87', me_bloco_log_post_1361_591_z_87)
ob_bloco_log_post_1361_591_z_67 = bpy.data.objects.new('Bloco_log_post_1361_591_z-67', me_bloco_log_post_1361_591_z_67)
ob_bloco_log_wall_1362_591_z_67 = bpy.data.objects.new('Bloco_log_wall_1362_591_z-67', me_bloco_log_wall_1362_591_z_67)
ob_bloco_log_wall_1363_591_z_67 = bpy.data.objects.new('Bloco_log_wall_1363_591_z-67', me_bloco_log_wall_1363_591_z_67)
ob_bloco_log_wall_1364_591_z_67 = bpy.data.objects.new('Bloco_log_wall_1364_591_z-67', me_bloco_log_wall_1364_591_z_67)
ob_bloco_log_wall_1365_591_z_67 = bpy.data.objects.new('Bloco_log_wall_1365_591_z-67', me_bloco_log_wall_1365_591_z_67)
ob_bloco_log_wall_1366_591_z_67 = bpy.data.objects.new('Bloco_log_wall_1366_591_z-67', me_bloco_log_wall_1366_591_z_67)
ob_bloco_log_post_1367_591_z_87 = bpy.data.objects.new('Bloco_log_post_1367_591_z-87', me_bloco_log_post_1367_591_z_87)
ob_bloco_log_wall_1367_591_z_67 = bpy.data.objects.new('Bloco_log_wall_1367_591_z-67', me_bloco_log_wall_1367_591_z_67)
ob_parede_externa_sul_y597_x1361_1367 = bpy.data.objects.new('Parede_Externa_Sul_Y597_X1361_1367', None)
ob_bloco_log_post_1361_597_z_87 = bpy.data.objects.new('Bloco_log_post_1361_597_z-87', me_bloco_log_post_1361_597_z_87)
ob_bloco_log_wall_1362_597_z_67 = bpy.data.objects.new('Bloco_log_wall_1362_597_z-67', me_bloco_log_wall_1362_597_z_67)
ob_bloco_log_wall_1363_597_z_67 = bpy.data.objects.new('Bloco_log_wall_1363_597_z-67', me_bloco_log_wall_1363_597_z_67)
ob_bloco_log_wall_1364_597_z_67 = bpy.data.objects.new('Bloco_log_wall_1364_597_z-67', me_bloco_log_wall_1364_597_z_67)
ob_bloco_log_wall_1365_597_z_67 = bpy.data.objects.new('Bloco_log_wall_1365_597_z-67', me_bloco_log_wall_1365_597_z_67)
ob_bloco_log_wall_1366_597_z_67 = bpy.data.objects.new('Bloco_log_wall_1366_597_z-67', me_bloco_log_wall_1366_597_z_67)
ob_bloco_log_post_1367_597_z_87 = bpy.data.objects.new('Bloco_log_post_1367_597_z-87', me_bloco_log_post_1367_597_z_87)
ob_bloco_log_wall_1367_597_z_67 = bpy.data.objects.new('Bloco_log_wall_1367_597_z-67', me_bloco_log_wall_1367_597_z_67)
ob_parede_externa_oeste_x1361_y592_597 = bpy.data.objects.new('Parede_Externa_Oeste_X1361_Y592_597', None)
ob_bloco_log_wall_1361_592_z_67 = bpy.data.objects.new('Bloco_log_wall_1361_592_z-67', me_bloco_log_wall_1361_592_z_67)
ob_bloco_log_wall_1361_593_z_67 = bpy.data.objects.new('Bloco_log_wall_1361_593_z-67', me_bloco_log_wall_1361_593_z_67)
ob_bloco_log_wall_1361_594_z_67 = bpy.data.objects.new('Bloco_log_wall_1361_594_z-67', me_bloco_log_wall_1361_594_z_67)
ob_bloco_log_wall_1361_595_z_67 = bpy.data.objects.new('Bloco_log_wall_1361_595_z-67', me_bloco_log_wall_1361_595_z_67)
ob_bloco_log_wall_1361_596_z_67 = bpy.data.objects.new('Bloco_log_wall_1361_596_z-67', me_bloco_log_wall_1361_596_z_67)
ob_bloco_log_wall_1361_597_z_67 = bpy.data.objects.new('Bloco_log_wall_1361_597_z-67', me_bloco_log_wall_1361_597_z_67)
ob_parede_externa_leste_x1367_y592_596 = bpy.data.objects.new('Parede_Externa_Leste_X1367_Y592_596', None)
ob_bloco_log_wall_1367_592_z_67 = bpy.data.objects.new('Bloco_log_wall_1367_592_z-67', me_bloco_log_wall_1367_592_z_67)
ob_bloco_log_wall_1367_593_z_67 = bpy.data.objects.new('Bloco_log_wall_1367_593_z-67', me_bloco_log_wall_1367_593_z_67)
ob_bloco_log_wall_1367_594_z_67 = bpy.data.objects.new('Bloco_log_wall_1367_594_z-67', me_bloco_log_wall_1367_594_z_67)
ob_bloco_log_wall_1367_595_z_67 = bpy.data.objects.new('Bloco_log_wall_1367_595_z-67', me_bloco_log_wall_1367_595_z_67)
ob_bloco_log_wall_1367_596_z_67 = bpy.data.objects.new('Bloco_log_wall_1367_596_z-67', me_bloco_log_wall_1367_596_z_67)
ob_pisos_lajes = bpy.data.objects.new('Pisos_Lajes', None)
ob_piso_wooden_boards_1362_592_z_67 = bpy.data.objects.new('Piso_wooden_boards_1362_592_z-67', me_piso_wooden_boards_1362_592_z_67)
ob_piso_wooden_boards_1363_592_z_67 = bpy.data.objects.new('Piso_wooden_boards_1363_592_z-67', me_piso_wooden_boards_1363_592_z_67)
ob_piso_wooden_boards_1364_592_z_67 = bpy.data.objects.new('Piso_wooden_boards_1364_592_z-67', me_piso_wooden_boards_1364_592_z_67)
ob_piso_wooden_boards_1365_592_z_67 = bpy.data.objects.new('Piso_wooden_boards_1365_592_z-67', me_piso_wooden_boards_1365_592_z_67)
ob_piso_wooden_boards_1366_592_z_67 = bpy.data.objects.new('Piso_wooden_boards_1366_592_z-67', me_piso_wooden_boards_1366_592_z_67)
ob_piso_wooden_boards_1367_592_z_67 = bpy.data.objects.new('Piso_wooden_boards_1367_592_z-67', me_piso_wooden_boards_1367_592_z_67)
ob_piso_wooden_boards_1362_593_z_67 = bpy.data.objects.new('Piso_wooden_boards_1362_593_z-67', me_piso_wooden_boards_1362_593_z_67)
ob_piso_wooden_boards_1363_593_z_67 = bpy.data.objects.new('Piso_wooden_boards_1363_593_z-67', me_piso_wooden_boards_1363_593_z_67)
ob_piso_wooden_boards_1364_593_z_67 = bpy.data.objects.new('Piso_wooden_boards_1364_593_z-67', me_piso_wooden_boards_1364_593_z_67)
ob_piso_wooden_boards_1365_593_z_67 = bpy.data.objects.new('Piso_wooden_boards_1365_593_z-67', me_piso_wooden_boards_1365_593_z_67)
ob_piso_wooden_boards_1366_593_z_67 = bpy.data.objects.new('Piso_wooden_boards_1366_593_z-67', me_piso_wooden_boards_1366_593_z_67)
ob_piso_wooden_boards_1362_594_z_67 = bpy.data.objects.new('Piso_wooden_boards_1362_594_z-67', me_piso_wooden_boards_1362_594_z_67)
ob_piso_wooden_ladder_1363_594_z_75 = bpy.data.objects.new('Piso_wooden_ladder_1363_594_z-75', me_piso_wooden_ladder_1363_594_z_75)
ob_piso_wooden_ladder_1364_594_z_87 = bpy.data.objects.new('Piso_wooden_ladder_1364_594_z-87', me_piso_wooden_ladder_1364_594_z_87)
ob_piso_wooden_boards_1365_594_z_67 = bpy.data.objects.new('Piso_wooden_boards_1365_594_z-67', me_piso_wooden_boards_1365_594_z_67)
ob_piso_wooden_boards_1366_594_z_67 = bpy.data.objects.new('Piso_wooden_boards_1366_594_z-67', me_piso_wooden_boards_1366_594_z_67)
ob_piso_wooden_boards_1362_595_z_67 = bpy.data.objects.new('Piso_wooden_boards_1362_595_z-67', me_piso_wooden_boards_1362_595_z_67)
ob_piso_wooden_boards_1363_595_z_67 = bpy.data.objects.new('Piso_wooden_boards_1363_595_z-67', me_piso_wooden_boards_1363_595_z_67)
ob_piso_wooden_boards_1364_595_z_67 = bpy.data.objects.new('Piso_wooden_boards_1364_595_z-67', me_piso_wooden_boards_1364_595_z_67)
ob_piso_wooden_boards_1365_595_z_67 = bpy.data.objects.new('Piso_wooden_boards_1365_595_z-67', me_piso_wooden_boards_1365_595_z_67)
ob_piso_wooden_boards_1366_595_z_67 = bpy.data.objects.new('Piso_wooden_boards_1366_595_z-67', me_piso_wooden_boards_1366_595_z_67)
ob_piso_wooden_boards_1362_596_z_67 = bpy.data.objects.new('Piso_wooden_boards_1362_596_z-67', me_piso_wooden_boards_1362_596_z_67)
ob_piso_wooden_boards_1363_596_z_67 = bpy.data.objects.new('Piso_wooden_boards_1363_596_z-67', me_piso_wooden_boards_1363_596_z_67)
ob_piso_wooden_boards_1364_596_z_67 = bpy.data.objects.new('Piso_wooden_boards_1364_596_z-67', me_piso_wooden_boards_1364_596_z_67)
ob_piso_wooden_boards_1365_596_z_67 = bpy.data.objects.new('Piso_wooden_boards_1365_596_z-67', me_piso_wooden_boards_1365_596_z_67)
ob_piso_wooden_boards_1366_596_z_67 = bpy.data.objects.new('Piso_wooden_boards_1366_596_z-67', me_piso_wooden_boards_1366_596_z_67)
ob_piso_wooden_boards_1362_597_z_67 = bpy.data.objects.new('Piso_wooden_boards_1362_597_z-67', me_piso_wooden_boards_1362_597_z_67)
ob_piso_wooden_boards_1363_597_z_67 = bpy.data.objects.new('Piso_wooden_boards_1363_597_z-67', me_piso_wooden_boards_1363_597_z_67)
ob_piso_wooden_boards_1364_597_z_67 = bpy.data.objects.new('Piso_wooden_boards_1364_597_z-67', me_piso_wooden_boards_1364_597_z_67)
ob_piso_wooden_boards_1365_597_z_67 = bpy.data.objects.new('Piso_wooden_boards_1365_597_z-67', me_piso_wooden_boards_1365_597_z_67)
ob_piso_wooden_boards_1366_597_z_67 = bpy.data.objects.new('Piso_wooden_boards_1366_597_z-67', me_piso_wooden_boards_1366_597_z_67)
ob_piso_wooden_boards_1367_597_z_67 = bpy.data.objects.new('Piso_wooden_boards_1367_597_z-67', me_piso_wooden_boards_1367_597_z_67)

# ---- transforms, parenting, visibility, modifiers, constraints
ob_parede_externa_norte_y591_x1361_1367.location = (0.0, -3.0, 0.0)
ob_parede_externa_norte_y591_x1361_1367.empty_display_type = 'CUBE'
ob_bloco_log_post_1361_591_z_87.parent = ob_parede_externa_norte_y591_x1361_1367
ob_bloco_log_post_1361_591_z_87.matrix_parent_inverse = Matrix(((1.0, -0.0, 0.0, -0.0), (-0.0, 1.0, -0.0, 3.0), (0.0, -0.0, 1.0, -0.0), (-0.0, 0.0, -0.0, 1.0)))
ob_bloco_log_post_1361_591_z_87.location = (-3.0, -3.325, 1.2)
ob_bloco_log_post_1361_591_z_67.parent = ob_parede_externa_norte_y591_x1361_1367
ob_bloco_log_post_1361_591_z_67.matrix_parent_inverse = Matrix(((1.0, -0.0, 0.0, -0.0), (-0.0, 1.0, -0.0, 3.0), (0.0, -0.0, 1.0, -0.0), (-0.0, 0.0, -0.0, 1.0)))
ob_bloco_log_post_1361_591_z_67.location = (-3.0, -3.325, 3.0)
ob_bloco_log_wall_1362_591_z_67.parent = ob_parede_externa_norte_y591_x1361_1367
ob_bloco_log_wall_1362_591_z_67.matrix_parent_inverse = Matrix(((1.0, -0.0, 0.0, -0.0), (-0.0, 1.0, -0.0, 3.0), (0.0, -0.0, 1.0, -0.0), (-0.0, 0.0, -0.0, 1.0)))
ob_bloco_log_wall_1362_591_z_67.location = (-2.0, -3.325, 3.0)
ob_bloco_log_wall_1363_591_z_67.parent = ob_parede_externa_norte_y591_x1361_1367
ob_bloco_log_wall_1363_591_z_67.matrix_parent_inverse = Matrix(((1.0, -0.0, 0.0, -0.0), (-0.0, 1.0, -0.0, 3.0), (0.0, -0.0, 1.0, -0.0), (-0.0, 0.0, -0.0, 1.0)))
ob_bloco_log_wall_1363_591_z_67.location = (-1.0, -3.325, 3.0)
ob_bloco_log_wall_1364_591_z_67.parent = ob_parede_externa_norte_y591_x1361_1367
ob_bloco_log_wall_1364_591_z_67.matrix_parent_inverse = Matrix(((1.0, -0.0, 0.0, -0.0), (-0.0, 1.0, -0.0, 3.0), (0.0, -0.0, 1.0, -0.0), (-0.0, 0.0, -0.0, 1.0)))
ob_bloco_log_wall_1364_591_z_67.location = (0.0, -3.325, 3.0)
ob_bloco_log_wall_1365_591_z_67.parent = ob_parede_externa_norte_y591_x1361_1367
ob_bloco_log_wall_1365_591_z_67.matrix_parent_inverse = Matrix(((1.0, -0.0, 0.0, -0.0), (-0.0, 1.0, -0.0, 3.0), (0.0, -0.0, 1.0, -0.0), (-0.0, 0.0, -0.0, 1.0)))
ob_bloco_log_wall_1365_591_z_67.location = (1.0, -3.325, 3.0)
ob_bloco_log_wall_1366_591_z_67.parent = ob_parede_externa_norte_y591_x1361_1367
ob_bloco_log_wall_1366_591_z_67.matrix_parent_inverse = Matrix(((1.0, -0.0, 0.0, -0.0), (-0.0, 1.0, -0.0, 3.0), (0.0, -0.0, 1.0, -0.0), (-0.0, 0.0, -0.0, 1.0)))
ob_bloco_log_wall_1366_591_z_67.location = (2.0, -3.325, 3.0)
ob_bloco_log_post_1367_591_z_87.parent = ob_parede_externa_norte_y591_x1361_1367
ob_bloco_log_post_1367_591_z_87.matrix_parent_inverse = Matrix(((1.0, -0.0, 0.0, -0.0), (-0.0, 1.0, -0.0, 3.0), (0.0, -0.0, 1.0, -0.0), (-0.0, 0.0, -0.0, 1.0)))
ob_bloco_log_post_1367_591_z_87.location = (3.0, -3.325, 1.2)
ob_bloco_log_wall_1367_591_z_67.parent = ob_parede_externa_norte_y591_x1361_1367
ob_bloco_log_wall_1367_591_z_67.matrix_parent_inverse = Matrix(((1.0, -0.0, 0.0, -0.0), (-0.0, 1.0, -0.0, 3.0), (0.0, -0.0, 1.0, -0.0), (-0.0, 0.0, -0.0, 1.0)))
ob_bloco_log_wall_1367_591_z_67.location = (3.0, -3.325, 3.0)
ob_parede_externa_sul_y597_x1361_1367.location = (0.0, 3.0, 0.0)
ob_parede_externa_sul_y597_x1361_1367.empty_display_type = 'CUBE'
ob_bloco_log_post_1361_597_z_87.parent = ob_parede_externa_sul_y597_x1361_1367
ob_bloco_log_post_1361_597_z_87.matrix_parent_inverse = Matrix(((1.0, -0.0, 0.0, -0.0), (-0.0, 1.0, -0.0, -3.0), (0.0, -0.0, 1.0, -0.0), (-0.0, 0.0, -0.0, 1.0)))
ob_bloco_log_post_1361_597_z_87.location = (-3.0, 2.675, 1.2)
ob_bloco_log_wall_1362_597_z_67.parent = ob_parede_externa_sul_y597_x1361_1367
ob_bloco_log_wall_1362_597_z_67.matrix_parent_inverse = Matrix(((1.0, -0.0, 0.0, -0.0), (-0.0, 1.0, -0.0, -3.0), (0.0, -0.0, 1.0, -0.0), (-0.0, 0.0, -0.0, 1.0)))
ob_bloco_log_wall_1362_597_z_67.location = (-2.0, 2.675, 3.0)
ob_bloco_log_wall_1363_597_z_67.parent = ob_parede_externa_sul_y597_x1361_1367
ob_bloco_log_wall_1363_597_z_67.matrix_parent_inverse = Matrix(((1.0, -0.0, 0.0, -0.0), (-0.0, 1.0, -0.0, -3.0), (0.0, -0.0, 1.0, -0.0), (-0.0, 0.0, -0.0, 1.0)))
ob_bloco_log_wall_1363_597_z_67.location = (-1.0, 2.675, 3.0)
ob_bloco_log_wall_1364_597_z_67.parent = ob_parede_externa_sul_y597_x1361_1367
ob_bloco_log_wall_1364_597_z_67.matrix_parent_inverse = Matrix(((1.0, -0.0, 0.0, -0.0), (-0.0, 1.0, -0.0, -3.0), (0.0, -0.0, 1.0, -0.0), (-0.0, 0.0, -0.0, 1.0)))
ob_bloco_log_wall_1364_597_z_67.location = (0.0, 2.675, 3.0)
ob_bloco_log_wall_1365_597_z_67.parent = ob_parede_externa_sul_y597_x1361_1367
ob_bloco_log_wall_1365_597_z_67.matrix_parent_inverse = Matrix(((1.0, -0.0, 0.0, -0.0), (-0.0, 1.0, -0.0, -3.0), (0.0, -0.0, 1.0, -0.0), (-0.0, 0.0, -0.0, 1.0)))
ob_bloco_log_wall_1365_597_z_67.location = (1.0, 2.675, 3.0)
ob_bloco_log_wall_1366_597_z_67.parent = ob_parede_externa_sul_y597_x1361_1367
ob_bloco_log_wall_1366_597_z_67.matrix_parent_inverse = Matrix(((1.0, -0.0, 0.0, -0.0), (-0.0, 1.0, -0.0, -3.0), (0.0, -0.0, 1.0, -0.0), (-0.0, 0.0, -0.0, 1.0)))
ob_bloco_log_wall_1366_597_z_67.location = (2.0, 2.675, 3.0)
ob_bloco_log_post_1367_597_z_87.parent = ob_parede_externa_sul_y597_x1361_1367
ob_bloco_log_post_1367_597_z_87.matrix_parent_inverse = Matrix(((1.0, -0.0, 0.0, -0.0), (-0.0, 1.0, -0.0, -3.0), (0.0, -0.0, 1.0, -0.0), (-0.0, 0.0, -0.0, 1.0)))
ob_bloco_log_post_1367_597_z_87.location = (3.0, 2.675, 1.2)
ob_bloco_log_wall_1367_597_z_67.parent = ob_parede_externa_sul_y597_x1361_1367
ob_bloco_log_wall_1367_597_z_67.matrix_parent_inverse = Matrix(((1.0, -0.0, 0.0, -0.0), (-0.0, 1.0, -0.0, -3.0), (0.0, -0.0, 1.0, -0.0), (-0.0, 0.0, -0.0, 1.0)))
ob_bloco_log_wall_1367_597_z_67.location = (3.0, 2.675, 3.0)
ob_parede_externa_oeste_x1361_y592_597.location = (-3.0, 0.5, 2.4)
ob_parede_externa_oeste_x1361_y592_597.empty_display_type = 'CUBE'
ob_bloco_log_wall_1361_592_z_67.parent = ob_parede_externa_oeste_x1361_y592_597
ob_bloco_log_wall_1361_592_z_67.matrix_parent_inverse = Matrix(((1.0, -0.0, 0.0, 3.0), (-0.0, 1.0, -0.0, -0.5), (0.0, -0.0, 1.0, -2.4), (-0.0, 0.0, -0.0, 1.0)))
ob_bloco_log_wall_1361_592_z_67.location = (-3.325, -2.0, 3.0)
ob_bloco_log_wall_1361_593_z_67.parent = ob_parede_externa_oeste_x1361_y592_597
ob_bloco_log_wall_1361_593_z_67.matrix_parent_inverse = Matrix(((1.0, -0.0, 0.0, 3.0), (-0.0, 1.0, -0.0, -0.5), (0.0, -0.0, 1.0, -2.4), (-0.0, 0.0, -0.0, 1.0)))
ob_bloco_log_wall_1361_593_z_67.location = (-3.325, -1.0, 3.0)
ob_bloco_log_wall_1361_594_z_67.parent = ob_parede_externa_oeste_x1361_y592_597
ob_bloco_log_wall_1361_594_z_67.matrix_parent_inverse = Matrix(((1.0, -0.0, 0.0, 3.0), (-0.0, 1.0, -0.0, -0.5), (0.0, -0.0, 1.0, -2.4), (-0.0, 0.0, -0.0, 1.0)))
ob_bloco_log_wall_1361_594_z_67.location = (-3.325, 0.0, 3.0)
ob_bloco_log_wall_1361_595_z_67.parent = ob_parede_externa_oeste_x1361_y592_597
ob_bloco_log_wall_1361_595_z_67.matrix_parent_inverse = Matrix(((1.0, -0.0, 0.0, 3.0), (-0.0, 1.0, -0.0, -0.5), (0.0, -0.0, 1.0, -2.4), (-0.0, 0.0, -0.0, 1.0)))
ob_bloco_log_wall_1361_595_z_67.location = (-3.325, 1.0, 3.0)
ob_bloco_log_wall_1361_596_z_67.parent = ob_parede_externa_oeste_x1361_y592_597
ob_bloco_log_wall_1361_596_z_67.matrix_parent_inverse = Matrix(((1.0, -0.0, 0.0, 3.0), (-0.0, 1.0, -0.0, -0.5), (0.0, -0.0, 1.0, -2.4), (-0.0, 0.0, -0.0, 1.0)))
ob_bloco_log_wall_1361_596_z_67.location = (-3.325, 2.0, 3.0)
ob_bloco_log_wall_1361_597_z_67.parent = ob_parede_externa_oeste_x1361_y592_597
ob_bloco_log_wall_1361_597_z_67.matrix_parent_inverse = Matrix(((1.0, -0.0, 0.0, 3.0), (-0.0, 1.0, -0.0, -0.5), (0.0, -0.0, 1.0, -2.4), (-0.0, 0.0, -0.0, 1.0)))
ob_bloco_log_wall_1361_597_z_67.location = (-3.325, 3.0, 3.0)
ob_parede_externa_leste_x1367_y592_596.location = (3.0, 0.0, 2.4)
ob_parede_externa_leste_x1367_y592_596.empty_display_type = 'CUBE'
ob_bloco_log_wall_1367_592_z_67.parent = ob_parede_externa_leste_x1367_y592_596
ob_bloco_log_wall_1367_592_z_67.matrix_parent_inverse = Matrix(((1.0, -0.0, 0.0, -3.0), (-0.0, 1.0, -0.0, 0.0), (0.0, -0.0, 1.0, -2.4), (-0.0, 0.0, -0.0, 1.0)))
ob_bloco_log_wall_1367_592_z_67.location = (2.675, -2.0, 3.0)
ob_bloco_log_wall_1367_593_z_67.parent = ob_parede_externa_leste_x1367_y592_596
ob_bloco_log_wall_1367_593_z_67.matrix_parent_inverse = Matrix(((1.0, -0.0, 0.0, -3.0), (-0.0, 1.0, -0.0, 0.0), (0.0, -0.0, 1.0, -2.4), (-0.0, 0.0, -0.0, 1.0)))
ob_bloco_log_wall_1367_593_z_67.location = (2.675, -1.0, 3.0)
ob_bloco_log_wall_1367_594_z_67.parent = ob_parede_externa_leste_x1367_y592_596
ob_bloco_log_wall_1367_594_z_67.matrix_parent_inverse = Matrix(((1.0, -0.0, 0.0, -3.0), (-0.0, 1.0, -0.0, 0.0), (0.0, -0.0, 1.0, -2.4), (-0.0, 0.0, -0.0, 1.0)))
ob_bloco_log_wall_1367_594_z_67.location = (2.675, 0.0, 3.0)
ob_bloco_log_wall_1367_595_z_67.parent = ob_parede_externa_leste_x1367_y592_596
ob_bloco_log_wall_1367_595_z_67.matrix_parent_inverse = Matrix(((1.0, -0.0, 0.0, -3.0), (-0.0, 1.0, -0.0, 0.0), (0.0, -0.0, 1.0, -2.4), (-0.0, 0.0, -0.0, 1.0)))
ob_bloco_log_wall_1367_595_z_67.location = (2.675, 1.0, 3.0)
ob_bloco_log_wall_1367_596_z_67.parent = ob_parede_externa_leste_x1367_y592_596
ob_bloco_log_wall_1367_596_z_67.matrix_parent_inverse = Matrix(((1.0, -0.0, 0.0, -3.0), (-0.0, 1.0, -0.0, 0.0), (0.0, -0.0, 1.0, -2.4), (-0.0, 0.0, -0.0, 1.0)))
ob_bloco_log_wall_1367_596_z_67.location = (2.675, 2.0, 3.0)
ob_pisos_lajes.location = (0.0, 0.0, 0.0)
ob_pisos_lajes.empty_display_type = 'CUBE'
ob_piso_wooden_boards_1362_592_z_67.parent = ob_pisos_lajes
ob_piso_wooden_boards_1362_592_z_67.location = (-2.0, -2.0, 2.35)
ob_piso_wooden_boards_1363_592_z_67.parent = ob_pisos_lajes
ob_piso_wooden_boards_1363_592_z_67.location = (-1.0, -2.0, 2.35)
ob_piso_wooden_boards_1364_592_z_67.parent = ob_pisos_lajes
ob_piso_wooden_boards_1364_592_z_67.location = (0.0, -2.0, 2.35)
ob_piso_wooden_boards_1365_592_z_67.parent = ob_pisos_lajes
ob_piso_wooden_boards_1365_592_z_67.location = (1.0, -2.0, 2.35)
ob_piso_wooden_boards_1366_592_z_67.parent = ob_pisos_lajes
ob_piso_wooden_boards_1366_592_z_67.location = (2.0, -2.0, 2.35)
ob_piso_wooden_boards_1367_592_z_67.parent = ob_pisos_lajes
ob_piso_wooden_boards_1367_592_z_67.location = (3.0, -2.0, 2.35)
ob_piso_wooden_boards_1362_593_z_67.parent = ob_pisos_lajes
ob_piso_wooden_boards_1362_593_z_67.location = (-2.0, -1.0, 2.35)
ob_piso_wooden_boards_1363_593_z_67.parent = ob_pisos_lajes
ob_piso_wooden_boards_1363_593_z_67.location = (-1.0, -1.0, 2.35)
ob_piso_wooden_boards_1364_593_z_67.parent = ob_pisos_lajes
ob_piso_wooden_boards_1364_593_z_67.location = (0.0, -1.0, 2.35)
ob_piso_wooden_boards_1365_593_z_67.parent = ob_pisos_lajes
ob_piso_wooden_boards_1365_593_z_67.location = (1.0, -1.0, 2.35)
ob_piso_wooden_boards_1366_593_z_67.parent = ob_pisos_lajes
ob_piso_wooden_boards_1366_593_z_67.location = (2.0, -1.0, 2.35)
ob_piso_wooden_boards_1362_594_z_67.parent = ob_pisos_lajes
ob_piso_wooden_boards_1362_594_z_67.location = (-2.0, 0.0, 2.35)
ob_piso_wooden_ladder_1363_594_z_75.parent = ob_pisos_lajes
ob_piso_wooden_ladder_1363_594_z_75.location = (-1.0, 0.0, 1.39)
ob_piso_wooden_ladder_1364_594_z_87.parent = ob_pisos_lajes
ob_piso_wooden_ladder_1364_594_z_87.location = (0.0, 0.0, -0.05)
ob_piso_wooden_boards_1365_594_z_67.parent = ob_pisos_lajes
ob_piso_wooden_boards_1365_594_z_67.location = (1.0, 0.0, 2.35)
ob_piso_wooden_boards_1366_594_z_67.parent = ob_pisos_lajes
ob_piso_wooden_boards_1366_594_z_67.location = (2.0, 0.0, 2.35)
ob_piso_wooden_boards_1362_595_z_67.parent = ob_pisos_lajes
ob_piso_wooden_boards_1362_595_z_67.location = (-2.0, 1.0, 2.35)
ob_piso_wooden_boards_1363_595_z_67.parent = ob_pisos_lajes
ob_piso_wooden_boards_1363_595_z_67.location = (-1.0, 1.0, 2.35)
ob_piso_wooden_boards_1364_595_z_67.parent = ob_pisos_lajes
ob_piso_wooden_boards_1364_595_z_67.location = (0.0, 1.0, 2.35)
ob_piso_wooden_boards_1365_595_z_67.parent = ob_pisos_lajes
ob_piso_wooden_boards_1365_595_z_67.location = (1.0, 1.0, 2.35)
ob_piso_wooden_boards_1366_595_z_67.parent = ob_pisos_lajes
ob_piso_wooden_boards_1366_595_z_67.location = (2.0, 1.0, 2.35)
ob_piso_wooden_boards_1362_596_z_67.parent = ob_pisos_lajes
ob_piso_wooden_boards_1362_596_z_67.location = (-2.0, 2.0, 2.35)
ob_piso_wooden_boards_1363_596_z_67.parent = ob_pisos_lajes
ob_piso_wooden_boards_1363_596_z_67.location = (-1.0, 2.0, 2.35)
ob_piso_wooden_boards_1364_596_z_67.parent = ob_pisos_lajes
ob_piso_wooden_boards_1364_596_z_67.location = (0.0, 2.0, 2.35)
ob_piso_wooden_boards_1365_596_z_67.parent = ob_pisos_lajes
ob_piso_wooden_boards_1365_596_z_67.location = (1.0, 2.0, 2.35)
ob_piso_wooden_boards_1366_596_z_67.parent = ob_pisos_lajes
ob_piso_wooden_boards_1366_596_z_67.location = (2.0, 2.0, 2.35)
ob_piso_wooden_boards_1362_597_z_67.parent = ob_pisos_lajes
ob_piso_wooden_boards_1362_597_z_67.location = (-2.0, 3.0, 2.35)
ob_piso_wooden_boards_1363_597_z_67.parent = ob_pisos_lajes
ob_piso_wooden_boards_1363_597_z_67.location = (-1.0, 3.0, 2.35)
ob_piso_wooden_boards_1364_597_z_67.parent = ob_pisos_lajes
ob_piso_wooden_boards_1364_597_z_67.location = (0.0, 3.0, 2.35)
ob_piso_wooden_boards_1365_597_z_67.parent = ob_pisos_lajes
ob_piso_wooden_boards_1365_597_z_67.location = (1.0, 3.0, 2.35)
ob_piso_wooden_boards_1366_597_z_67.parent = ob_pisos_lajes
ob_piso_wooden_boards_1366_597_z_67.location = (2.0, 3.0, 2.35)
ob_piso_wooden_boards_1367_597_z_67.parent = ob_pisos_lajes
ob_piso_wooden_boards_1367_597_z_67.location = (3.0, 3.0, 2.35)

# ---- collection membership
col_01_paredes_externas.objects.link(ob_parede_externa_norte_y591_x1361_1367)
col_01_paredes_externas.objects.link(ob_bloco_log_post_1361_591_z_87)
col_01_paredes_externas.objects.link(ob_bloco_log_post_1361_591_z_67)
col_01_paredes_externas.objects.link(ob_bloco_log_wall_1362_591_z_67)
col_01_paredes_externas.objects.link(ob_bloco_log_wall_1363_591_z_67)
col_01_paredes_externas.objects.link(ob_bloco_log_wall_1364_591_z_67)
col_01_paredes_externas.objects.link(ob_bloco_log_wall_1365_591_z_67)
col_01_paredes_externas.objects.link(ob_bloco_log_wall_1366_591_z_67)
col_01_paredes_externas.objects.link(ob_bloco_log_post_1367_591_z_87)
col_01_paredes_externas.objects.link(ob_bloco_log_wall_1367_591_z_67)
col_01_paredes_externas.objects.link(ob_parede_externa_sul_y597_x1361_1367)
col_01_paredes_externas.objects.link(ob_bloco_log_post_1361_597_z_87)
col_01_paredes_externas.objects.link(ob_bloco_log_wall_1362_597_z_67)
col_01_paredes_externas.objects.link(ob_bloco_log_wall_1363_597_z_67)
col_01_paredes_externas.objects.link(ob_bloco_log_wall_1364_597_z_67)
col_01_paredes_externas.objects.link(ob_bloco_log_wall_1365_597_z_67)
col_01_paredes_externas.objects.link(ob_bloco_log_wall_1366_597_z_67)
col_01_paredes_externas.objects.link(ob_bloco_log_post_1367_597_z_87)
col_01_paredes_externas.objects.link(ob_bloco_log_wall_1367_597_z_67)
col_01_paredes_externas.objects.link(ob_parede_externa_oeste_x1361_y592_597)
col_01_paredes_externas.objects.link(ob_bloco_log_wall_1361_592_z_67)
col_01_paredes_externas.objects.link(ob_bloco_log_wall_1361_593_z_67)
col_01_paredes_externas.objects.link(ob_bloco_log_wall_1361_594_z_67)
col_01_paredes_externas.objects.link(ob_bloco_log_wall_1361_595_z_67)
col_01_paredes_externas.objects.link(ob_bloco_log_wall_1361_596_z_67)
col_01_paredes_externas.objects.link(ob_bloco_log_wall_1361_597_z_67)
col_01_paredes_externas.objects.link(ob_parede_externa_leste_x1367_y592_596)
col_01_paredes_externas.objects.link(ob_bloco_log_wall_1367_592_z_67)
col_01_paredes_externas.objects.link(ob_bloco_log_wall_1367_593_z_67)
col_01_paredes_externas.objects.link(ob_bloco_log_wall_1367_594_z_67)
col_01_paredes_externas.objects.link(ob_bloco_log_wall_1367_595_z_67)
col_01_paredes_externas.objects.link(ob_bloco_log_wall_1367_596_z_67)
col_03_pisos_escadas.objects.link(ob_pisos_lajes)
col_03_pisos_escadas.objects.link(ob_piso_wooden_boards_1362_592_z_67)
col_03_pisos_escadas.objects.link(ob_piso_wooden_boards_1363_592_z_67)
col_03_pisos_escadas.objects.link(ob_piso_wooden_boards_1364_592_z_67)
col_03_pisos_escadas.objects.link(ob_piso_wooden_boards_1365_592_z_67)
col_03_pisos_escadas.objects.link(ob_piso_wooden_boards_1366_592_z_67)
col_03_pisos_escadas.objects.link(ob_piso_wooden_boards_1367_592_z_67)
col_03_pisos_escadas.objects.link(ob_piso_wooden_boards_1362_593_z_67)
col_03_pisos_escadas.objects.link(ob_piso_wooden_boards_1363_593_z_67)
col_03_pisos_escadas.objects.link(ob_piso_wooden_boards_1364_593_z_67)
col_03_pisos_escadas.objects.link(ob_piso_wooden_boards_1365_593_z_67)
col_03_pisos_escadas.objects.link(ob_piso_wooden_boards_1366_593_z_67)
col_03_pisos_escadas.objects.link(ob_piso_wooden_boards_1362_594_z_67)
col_03_pisos_escadas.objects.link(ob_piso_wooden_ladder_1363_594_z_75)
col_03_pisos_escadas.objects.link(ob_piso_wooden_ladder_1364_594_z_87)
col_03_pisos_escadas.objects.link(ob_piso_wooden_boards_1365_594_z_67)
col_03_pisos_escadas.objects.link(ob_piso_wooden_boards_1366_594_z_67)
col_03_pisos_escadas.objects.link(ob_piso_wooden_boards_1362_595_z_67)
col_03_pisos_escadas.objects.link(ob_piso_wooden_boards_1363_595_z_67)
col_03_pisos_escadas.objects.link(ob_piso_wooden_boards_1364_595_z_67)
col_03_pisos_escadas.objects.link(ob_piso_wooden_boards_1365_595_z_67)
col_03_pisos_escadas.objects.link(ob_piso_wooden_boards_1366_595_z_67)
col_03_pisos_escadas.objects.link(ob_piso_wooden_boards_1362_596_z_67)
col_03_pisos_escadas.objects.link(ob_piso_wooden_boards_1363_596_z_67)
col_03_pisos_escadas.objects.link(ob_piso_wooden_boards_1364_596_z_67)
col_03_pisos_escadas.objects.link(ob_piso_wooden_boards_1365_596_z_67)
col_03_pisos_escadas.objects.link(ob_piso_wooden_boards_1366_596_z_67)
col_03_pisos_escadas.objects.link(ob_piso_wooden_boards_1362_597_z_67)
col_03_pisos_escadas.objects.link(ob_piso_wooden_boards_1363_597_z_67)
col_03_pisos_escadas.objects.link(ob_piso_wooden_boards_1364_597_z_67)
col_03_pisos_escadas.objects.link(ob_piso_wooden_boards_1365_597_z_67)
col_03_pisos_escadas.objects.link(ob_piso_wooden_boards_1366_597_z_67)
col_03_pisos_escadas.objects.link(ob_piso_wooden_boards_1367_597_z_67)

# ---- scene / render settings (as saved in the file)
scene.frame_start = 1; scene.frame_end = 250; scene.frame_set(1)
scene.render.engine = 'BLENDER_EEVEE_NEXT'
scene.render.bake_bias = 0.0
scene.render.bake_samples = 0
scene.cycles.sampling_pattern = 'TABULATED_SOBOL'
scene.eevee.use_volume_custom_range = False
bpy.context.view_layer.update()

# ---- added for rendering (the .blend has no active camera and no usable light): camera, sun + grey world if the file has none
cam_auto = bpy.data.cameras.new('AutoCamera')
cam_auto.lens = 50.0
cam_auto.sensor_width = 36.0
cam_auto.clip_end = 1000.0
ob_auto_camera = bpy.data.objects.new('AutoCamera', cam_auto)
scene.collection.objects.link(ob_auto_camera)
ob_auto_camera.location = (9.7781, -11.7337, 9.57248)
ob_auto_camera.rotation_euler = (1.09748, -7.21219e-08, 0.694738)
scene.camera = ob_auto_camera
light_auto_sun = bpy.data.lights.new('AutoSun', 'SUN')
light_auto_sun.energy = 3.0
light_auto_sun.angle = 0.0523599
ob_auto_sun = bpy.data.objects.new('AutoSun', light_auto_sun)
scene.collection.objects.link(ob_auto_sun)
ob_auto_sun.rotation_euler = (0.872665, 0.174533, 0.523599)
if scene.world is None:
    world_auto = bpy.data.worlds.new('AutoWorld')
    world_auto.color = (0.3, 0.3, 0.3)
    scene.world = world_auto
bpy.context.view_layer.update()
